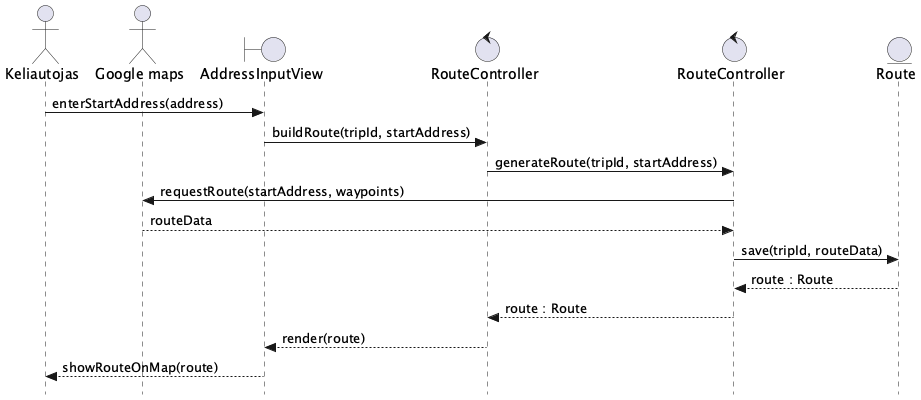

The diagram above was rendered by PlantUML. Its source (embedded in the PNG):
@startuml Sudaryti_marsruta
skinparam style strictuml

actor Keliautojas as A
actor "Google maps" as GM
boundary AddressInputView as V
control RouteController as FEC
control "RouteController" as BEC
entity Route as E

A -> V : enterStartAddress(address)
V -> FEC : buildRoute(tripId, startAddress)
FEC -> BEC : generateRoute(tripId, startAddress)
BEC -> GM : requestRoute(startAddress, waypoints)
GM --> BEC : routeData
BEC -> E : save(tripId, routeData)
E --> BEC : route : Route
BEC --> FEC : route : Route
FEC --> V : render(route)
V --> A : showRouteOnMap(route)
@enduml